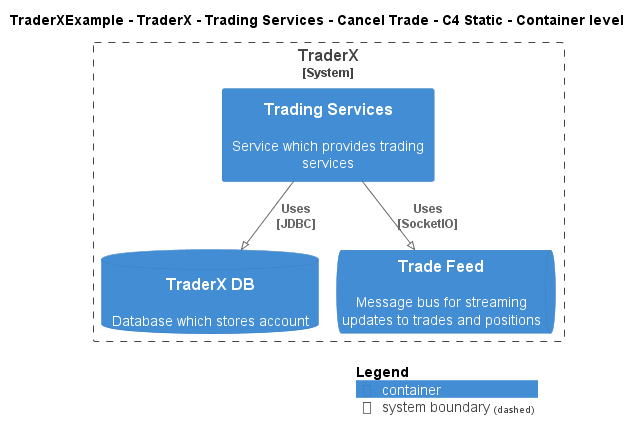

The diagram above was rendered by PlantUML. Its source (embedded in the PNG):
@startuml
!pragma layout smetana
!include ..\..\..\..\..\..\..\.c4s\C4_Container.puml

AddElementTag("c4interflow:lifecycle:new", $bgColor=green, $fontColor=#ffffff, $borderColor=green, $shadowing="False")
AddElementTag("c4interflow:lifecycle:changed", $bgColor=orange, $fontColor=#ffffff, $borderColor=orange, $shadowing="False")
AddElementTag("c4interflow:lifecycle:removed", $bgColor=red, $fontColor=#ffffff, $borderColor=red, $shadowing="False")

AddRelTag("c4interflow:lifecycle:new", $textColor=green, $lineColor=green)
AddRelTag("c4interflow:lifecycle:changed", $textColor=orange, $lineColor=orange)
AddRelTag("c4interflow:lifecycle:removed", $textColor=red, $lineColor=red)

SHOW_PERSON_PORTRAIT()
LAYOUT_TOP_DOWN()

skinparam linetype polyline

title TraderXExample - TraderX - Trading Services - Cancel Trade - C4 Static - Container level


System_Boundary(TraderXExample.SoftwareSystems.TraderX, "TraderX") {
    Container(TraderXExample.SoftwareSystems.TraderX.Containers.TradingServices, "Trading Services", "", "Service which provides trading services")
    ContainerDb(TraderXExample.SoftwareSystems.TraderX.Containers.TraderXDB, "TraderX DB", "", "Database which stores account")
    ContainerQueue(TraderXExample.SoftwareSystems.TraderX.Containers.TradeFeed, "Trade Feed", "", "Message bus for streaming updates to trades and positions")
}

Rel(TraderXExample.SoftwareSystems.TraderX.Containers.TradingServices, TraderXExample.SoftwareSystems.TraderX.Containers.TraderXDB, "Uses\n[JDBC]", $tags='protocol:jdbc')
Rel(TraderXExample.SoftwareSystems.TraderX.Containers.TradingServices, TraderXExample.SoftwareSystems.TraderX.Containers.TradeFeed, "Uses\n[SocketIO]", $tags='protocol:socketio')


SHOW_LEGEND()
@enduml